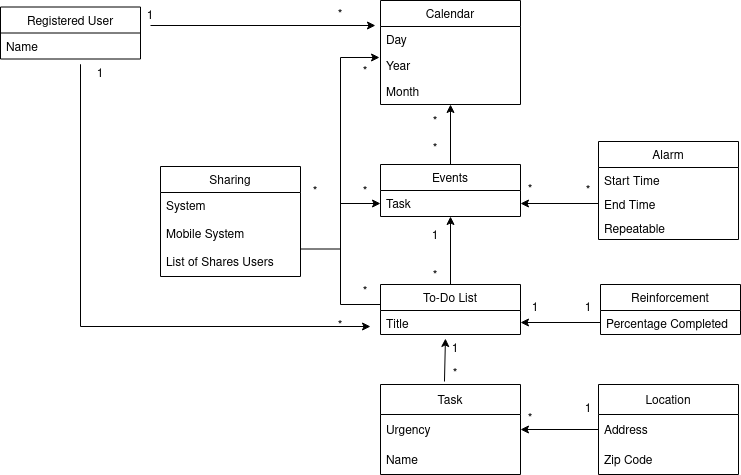

The diagram above was exported from draw.io. Its source (the exported page's mxGraphModel, read from the mxfile embedded in the PNG):
<mxGraphModel dx="2489" dy="788" grid="1" gridSize="10" guides="1" tooltips="1" connect="1" arrows="1" fold="1" page="1" pageScale="1" pageWidth="827" pageHeight="1169" math="0" shadow="0">
  <root>
    <mxCell id="WIyWlLk6GJQsqaUBKTNV-0" />
    <mxCell id="WIyWlLk6GJQsqaUBKTNV-1" parent="WIyWlLk6GJQsqaUBKTNV-0" />
    <mxCell id="SRiksdc5TvCVhzdu10Na-4" value="Calendar" style="swimlane;fontStyle=0;childLayout=stackLayout;horizontal=1;startSize=26;fillColor=none;horizontalStack=0;resizeParent=1;resizeParentMax=0;resizeLast=0;collapsible=1;marginBottom=0;" parent="WIyWlLk6GJQsqaUBKTNV-1" vertex="1">
      <mxGeometry x="300" y="196" width="140" height="104" as="geometry" />
    </mxCell>
    <mxCell id="SRiksdc5TvCVhzdu10Na-9" value="Day" style="text;strokeColor=none;fillColor=none;align=left;verticalAlign=top;spacingLeft=4;spacingRight=4;overflow=hidden;rotatable=0;points=[[0,0.5],[1,0.5]];portConstraint=eastwest;" parent="SRiksdc5TvCVhzdu10Na-4" vertex="1">
      <mxGeometry y="26" width="140" height="26" as="geometry" />
    </mxCell>
    <mxCell id="SRiksdc5TvCVhzdu10Na-11" value="Year" style="text;strokeColor=none;fillColor=none;align=left;verticalAlign=top;spacingLeft=4;spacingRight=4;overflow=hidden;rotatable=0;points=[[0,0.5],[1,0.5]];portConstraint=eastwest;" parent="SRiksdc5TvCVhzdu10Na-4" vertex="1">
      <mxGeometry y="52" width="140" height="26" as="geometry" />
    </mxCell>
    <mxCell id="SRiksdc5TvCVhzdu10Na-10" value="Month" style="text;strokeColor=none;fillColor=none;align=left;verticalAlign=top;spacingLeft=4;spacingRight=4;overflow=hidden;rotatable=0;points=[[0,0.5],[1,0.5]];portConstraint=eastwest;" parent="SRiksdc5TvCVhzdu10Na-4" vertex="1">
      <mxGeometry y="78" width="140" height="26" as="geometry" />
    </mxCell>
    <mxCell id="HT9efYpn8Md2_HOq_zGH-11" style="edgeStyle=orthogonalEdgeStyle;rounded=0;orthogonalLoop=1;jettySize=auto;html=1;exitX=0.5;exitY=0;exitDx=0;exitDy=0;entryX=0.5;entryY=1;entryDx=0;entryDy=0;" parent="WIyWlLk6GJQsqaUBKTNV-1" source="SRiksdc5TvCVhzdu10Na-8" target="SRiksdc5TvCVhzdu10Na-4" edge="1">
      <mxGeometry relative="1" as="geometry" />
    </mxCell>
    <mxCell id="SRiksdc5TvCVhzdu10Na-8" value="Events" style="swimlane;fontStyle=0;childLayout=stackLayout;horizontal=1;startSize=26;fillColor=none;horizontalStack=0;resizeParent=1;resizeParentMax=0;resizeLast=0;collapsible=1;marginBottom=0;" parent="WIyWlLk6GJQsqaUBKTNV-1" vertex="1">
      <mxGeometry x="300" y="360" width="140" height="52" as="geometry" />
    </mxCell>
    <mxCell id="HT9efYpn8Md2_HOq_zGH-15" value="Task" style="text;strokeColor=none;fillColor=none;align=left;verticalAlign=top;spacingLeft=4;spacingRight=4;overflow=hidden;rotatable=0;points=[[0,0.5],[1,0.5]];portConstraint=eastwest;" parent="SRiksdc5TvCVhzdu10Na-8" vertex="1">
      <mxGeometry y="26" width="140" height="26" as="geometry" />
    </mxCell>
    <mxCell id="SRiksdc5TvCVhzdu10Na-19" value="*" style="text;html=1;strokeColor=none;fillColor=none;align=center;verticalAlign=middle;whiteSpace=wrap;rounded=0;" parent="WIyWlLk6GJQsqaUBKTNV-1" vertex="1">
      <mxGeometry x="350" y="340" width="10" height="10" as="geometry" />
    </mxCell>
    <mxCell id="SRiksdc5TvCVhzdu10Na-23" value="Alarm" style="swimlane;fontStyle=0;childLayout=stackLayout;horizontal=1;startSize=26;fillColor=none;horizontalStack=0;resizeParent=1;resizeParentMax=0;resizeLast=0;collapsible=1;marginBottom=0;" parent="WIyWlLk6GJQsqaUBKTNV-1" vertex="1">
      <mxGeometry x="518" y="337" width="140" height="98" as="geometry" />
    </mxCell>
    <mxCell id="SRiksdc5TvCVhzdu10Na-25" value="Start Time" style="text;strokeColor=none;fillColor=none;align=left;verticalAlign=top;spacingLeft=4;spacingRight=4;overflow=hidden;rotatable=0;points=[[0,0.5],[1,0.5]];portConstraint=eastwest;" parent="SRiksdc5TvCVhzdu10Na-23" vertex="1">
      <mxGeometry y="26" width="140" height="24" as="geometry" />
    </mxCell>
    <mxCell id="HT9efYpn8Md2_HOq_zGH-20" value="End Time" style="text;strokeColor=none;fillColor=none;align=left;verticalAlign=top;spacingLeft=4;spacingRight=4;overflow=hidden;rotatable=0;points=[[0,0.5],[1,0.5]];portConstraint=eastwest;" parent="SRiksdc5TvCVhzdu10Na-23" vertex="1">
      <mxGeometry y="50" width="140" height="24" as="geometry" />
    </mxCell>
    <mxCell id="HT9efYpn8Md2_HOq_zGH-21" value="Repeatable" style="text;strokeColor=none;fillColor=none;align=left;verticalAlign=top;spacingLeft=4;spacingRight=4;overflow=hidden;rotatable=0;points=[[0,0.5],[1,0.5]];portConstraint=eastwest;" parent="SRiksdc5TvCVhzdu10Na-23" vertex="1">
      <mxGeometry y="74" width="140" height="24" as="geometry" />
    </mxCell>
    <mxCell id="SRiksdc5TvCVhzdu10Na-32" value="*" style="text;html=1;strokeColor=none;fillColor=none;align=center;verticalAlign=middle;whiteSpace=wrap;rounded=0;" parent="WIyWlLk6GJQsqaUBKTNV-1" vertex="1">
      <mxGeometry x="350" y="310" width="10" height="16" as="geometry" />
    </mxCell>
    <mxCell id="SRiksdc5TvCVhzdu10Na-33" value="*" style="text;html=1;strokeColor=none;fillColor=none;align=center;verticalAlign=middle;whiteSpace=wrap;rounded=0;" parent="WIyWlLk6GJQsqaUBKTNV-1" vertex="1">
      <mxGeometry x="498" y="378" width="20" height="18" as="geometry" />
    </mxCell>
    <mxCell id="HT9efYpn8Md2_HOq_zGH-18" value="*" style="text;html=1;strokeColor=none;fillColor=none;align=center;verticalAlign=middle;whiteSpace=wrap;rounded=0;" parent="WIyWlLk6GJQsqaUBKTNV-1" vertex="1">
      <mxGeometry x="440" y="378" width="20" height="16" as="geometry" />
    </mxCell>
    <mxCell id="HT9efYpn8Md2_HOq_zGH-23" style="edgeStyle=orthogonalEdgeStyle;rounded=0;orthogonalLoop=1;jettySize=auto;html=1;exitX=0;exitY=0.5;exitDx=0;exitDy=0;entryX=1;entryY=0.5;entryDx=0;entryDy=0;" parent="WIyWlLk6GJQsqaUBKTNV-1" source="HT9efYpn8Md2_HOq_zGH-20" edge="1">
      <mxGeometry relative="1" as="geometry">
        <mxPoint x="440" y="399" as="targetPoint" />
      </mxGeometry>
    </mxCell>
    <mxCell id="HT9efYpn8Md2_HOq_zGH-28" style="edgeStyle=orthogonalEdgeStyle;rounded=0;orthogonalLoop=1;jettySize=auto;html=1;exitX=0.5;exitY=0;exitDx=0;exitDy=0;entryX=0.5;entryY=1;entryDx=0;entryDy=0;" parent="WIyWlLk6GJQsqaUBKTNV-1" source="HT9efYpn8Md2_HOq_zGH-24" target="SRiksdc5TvCVhzdu10Na-8" edge="1">
      <mxGeometry relative="1" as="geometry" />
    </mxCell>
    <mxCell id="HT9efYpn8Md2_HOq_zGH-31" style="edgeStyle=orthogonalEdgeStyle;rounded=0;orthogonalLoop=1;jettySize=auto;html=1;exitX=0;exitY=0.5;exitDx=0;exitDy=0;entryX=-0.007;entryY=0.192;entryDx=0;entryDy=0;entryPerimeter=0;" parent="WIyWlLk6GJQsqaUBKTNV-1" source="HT9efYpn8Md2_HOq_zGH-24" target="SRiksdc5TvCVhzdu10Na-11" edge="1">
      <mxGeometry relative="1" as="geometry">
        <Array as="points">
          <mxPoint x="300" y="500" />
          <mxPoint x="260" y="500" />
          <mxPoint x="260" y="253" />
        </Array>
      </mxGeometry>
    </mxCell>
    <mxCell id="HT9efYpn8Md2_HOq_zGH-24" value="To-Do List" style="swimlane;fontStyle=0;childLayout=stackLayout;horizontal=1;startSize=26;fillColor=none;horizontalStack=0;resizeParent=1;resizeParentMax=0;resizeLast=0;collapsible=1;marginBottom=0;" parent="WIyWlLk6GJQsqaUBKTNV-1" vertex="1">
      <mxGeometry x="300" y="480" width="140" height="50" as="geometry" />
    </mxCell>
    <mxCell id="HT9efYpn8Md2_HOq_zGH-26" value="Title" style="text;strokeColor=none;fillColor=none;align=left;verticalAlign=top;spacingLeft=4;spacingRight=4;overflow=hidden;rotatable=0;points=[[0,0.5],[1,0.5]];portConstraint=eastwest;" parent="HT9efYpn8Md2_HOq_zGH-24" vertex="1">
      <mxGeometry y="26" width="140" height="24" as="geometry" />
    </mxCell>
    <mxCell id="HT9efYpn8Md2_HOq_zGH-29" value="*" style="text;html=1;strokeColor=none;fillColor=none;align=center;verticalAlign=middle;whiteSpace=wrap;rounded=0;" parent="WIyWlLk6GJQsqaUBKTNV-1" vertex="1">
      <mxGeometry x="350" y="464" width="10" height="16" as="geometry" />
    </mxCell>
    <mxCell id="HT9efYpn8Md2_HOq_zGH-30" value="1" style="text;html=1;strokeColor=none;fillColor=none;align=center;verticalAlign=middle;whiteSpace=wrap;rounded=0;" parent="WIyWlLk6GJQsqaUBKTNV-1" vertex="1">
      <mxGeometry x="350" y="424" width="10" height="16" as="geometry" />
    </mxCell>
    <mxCell id="HT9efYpn8Md2_HOq_zGH-32" value="*" style="text;html=1;strokeColor=none;fillColor=none;align=center;verticalAlign=middle;whiteSpace=wrap;rounded=0;" parent="WIyWlLk6GJQsqaUBKTNV-1" vertex="1">
      <mxGeometry x="280" y="480" width="10" height="16" as="geometry" />
    </mxCell>
    <mxCell id="HT9efYpn8Md2_HOq_zGH-33" value="*" style="text;html=1;strokeColor=none;fillColor=none;align=center;verticalAlign=middle;whiteSpace=wrap;rounded=0;" parent="WIyWlLk6GJQsqaUBKTNV-1" vertex="1">
      <mxGeometry x="280" y="260" width="10" height="16" as="geometry" />
    </mxCell>
    <mxCell id="HT9efYpn8Md2_HOq_zGH-34" value="Reinforcement" style="swimlane;fontStyle=0;childLayout=stackLayout;horizontal=1;startSize=26;fillColor=none;horizontalStack=0;resizeParent=1;resizeParentMax=0;resizeLast=0;collapsible=1;marginBottom=0;" parent="WIyWlLk6GJQsqaUBKTNV-1" vertex="1">
      <mxGeometry x="520" y="480" width="140" height="50" as="geometry" />
    </mxCell>
    <mxCell id="HT9efYpn8Md2_HOq_zGH-35" value="Percentage Completed" style="text;strokeColor=none;fillColor=none;align=left;verticalAlign=top;spacingLeft=4;spacingRight=4;overflow=hidden;rotatable=0;points=[[0,0.5],[1,0.5]];portConstraint=eastwest;" parent="HT9efYpn8Md2_HOq_zGH-34" vertex="1">
      <mxGeometry y="26" width="140" height="24" as="geometry" />
    </mxCell>
    <mxCell id="HT9efYpn8Md2_HOq_zGH-38" style="edgeStyle=orthogonalEdgeStyle;rounded=0;orthogonalLoop=1;jettySize=auto;html=1;exitX=0;exitY=0.5;exitDx=0;exitDy=0;entryX=1;entryY=0.5;entryDx=0;entryDy=0;" parent="WIyWlLk6GJQsqaUBKTNV-1" source="HT9efYpn8Md2_HOq_zGH-35" target="HT9efYpn8Md2_HOq_zGH-26" edge="1">
      <mxGeometry relative="1" as="geometry" />
    </mxCell>
    <mxCell id="HT9efYpn8Md2_HOq_zGH-39" value="1" style="text;html=1;strokeColor=none;fillColor=none;align=center;verticalAlign=middle;whiteSpace=wrap;rounded=0;" parent="WIyWlLk6GJQsqaUBKTNV-1" vertex="1">
      <mxGeometry x="450" y="496" width="10" height="16" as="geometry" />
    </mxCell>
    <mxCell id="HT9efYpn8Md2_HOq_zGH-40" value="1" style="text;html=1;strokeColor=none;fillColor=none;align=center;verticalAlign=middle;whiteSpace=wrap;rounded=0;" parent="WIyWlLk6GJQsqaUBKTNV-1" vertex="1">
      <mxGeometry x="503" y="496" width="10" height="16" as="geometry" />
    </mxCell>
    <mxCell id="HT9efYpn8Md2_HOq_zGH-45" style="edgeStyle=orthogonalEdgeStyle;rounded=0;orthogonalLoop=1;jettySize=auto;html=1;exitX=1;exitY=0.75;exitDx=0;exitDy=0;entryX=0;entryY=0.5;entryDx=0;entryDy=0;" parent="WIyWlLk6GJQsqaUBKTNV-1" source="HT9efYpn8Md2_HOq_zGH-42" target="HT9efYpn8Md2_HOq_zGH-15" edge="1">
      <mxGeometry relative="1" as="geometry" />
    </mxCell>
    <mxCell id="HT9efYpn8Md2_HOq_zGH-42" value="Sharing" style="swimlane;fontStyle=0;childLayout=stackLayout;horizontal=1;startSize=26;fillColor=none;horizontalStack=0;resizeParent=1;resizeParentMax=0;resizeLast=0;collapsible=1;marginBottom=0;" parent="WIyWlLk6GJQsqaUBKTNV-1" vertex="1">
      <mxGeometry x="80" y="362" width="140" height="110" as="geometry" />
    </mxCell>
    <mxCell id="HT9efYpn8Md2_HOq_zGH-43" value="System&#10;&#10;Mobile System&#10;&#10;List of Shares Users" style="text;strokeColor=none;fillColor=none;align=left;verticalAlign=top;spacingLeft=4;spacingRight=4;overflow=hidden;rotatable=0;points=[[0,0.5],[1,0.5]];portConstraint=eastwest;" parent="HT9efYpn8Md2_HOq_zGH-42" vertex="1">
      <mxGeometry y="26" width="140" height="84" as="geometry" />
    </mxCell>
    <mxCell id="HT9efYpn8Md2_HOq_zGH-46" value="*" style="text;html=1;strokeColor=none;fillColor=none;align=center;verticalAlign=middle;whiteSpace=wrap;rounded=0;" parent="WIyWlLk6GJQsqaUBKTNV-1" vertex="1">
      <mxGeometry x="230" y="380" width="10" height="16" as="geometry" />
    </mxCell>
    <mxCell id="HT9efYpn8Md2_HOq_zGH-48" value="*" style="text;html=1;strokeColor=none;fillColor=none;align=center;verticalAlign=middle;whiteSpace=wrap;rounded=0;" parent="WIyWlLk6GJQsqaUBKTNV-1" vertex="1">
      <mxGeometry x="280" y="383" width="10" height="10" as="geometry" />
    </mxCell>
    <mxCell id="NotsZa_fzu4DcJowDmd3-3" value="Task" style="swimlane;fontStyle=0;childLayout=stackLayout;horizontal=1;startSize=30;horizontalStack=0;resizeParent=1;resizeParentMax=0;resizeLast=0;collapsible=1;marginBottom=0;" parent="WIyWlLk6GJQsqaUBKTNV-1" vertex="1">
      <mxGeometry x="300" y="580" width="140" height="90" as="geometry" />
    </mxCell>
    <mxCell id="NotsZa_fzu4DcJowDmd3-4" value="Urgency" style="text;strokeColor=none;fillColor=none;align=left;verticalAlign=middle;spacingLeft=4;spacingRight=4;overflow=hidden;points=[[0,0.5],[1,0.5]];portConstraint=eastwest;rotatable=0;" parent="NotsZa_fzu4DcJowDmd3-3" vertex="1">
      <mxGeometry y="30" width="140" height="30" as="geometry" />
    </mxCell>
    <mxCell id="NotsZa_fzu4DcJowDmd3-5" value="Name" style="text;strokeColor=none;fillColor=none;align=left;verticalAlign=middle;spacingLeft=4;spacingRight=4;overflow=hidden;points=[[0,0.5],[1,0.5]];portConstraint=eastwest;rotatable=0;" parent="NotsZa_fzu4DcJowDmd3-3" vertex="1">
      <mxGeometry y="60" width="140" height="30" as="geometry" />
    </mxCell>
    <mxCell id="NotsZa_fzu4DcJowDmd3-7" value="" style="endArrow=classic;html=1;rounded=0;entryX=0.464;entryY=1.167;entryDx=0;entryDy=0;entryPerimeter=0;exitX=0.457;exitY=-0.033;exitDx=0;exitDy=0;exitPerimeter=0;" parent="WIyWlLk6GJQsqaUBKTNV-1" source="NotsZa_fzu4DcJowDmd3-3" target="HT9efYpn8Md2_HOq_zGH-26" edge="1">
      <mxGeometry width="50" height="50" relative="1" as="geometry">
        <mxPoint x="230" y="590" as="sourcePoint" />
        <mxPoint x="280" y="540" as="targetPoint" />
      </mxGeometry>
    </mxCell>
    <mxCell id="NotsZa_fzu4DcJowDmd3-8" value="Location" style="swimlane;fontStyle=0;childLayout=stackLayout;horizontal=1;startSize=30;horizontalStack=0;resizeParent=1;resizeParentMax=0;resizeLast=0;collapsible=1;marginBottom=0;" parent="WIyWlLk6GJQsqaUBKTNV-1" vertex="1">
      <mxGeometry x="518" y="580" width="140" height="90" as="geometry" />
    </mxCell>
    <mxCell id="NotsZa_fzu4DcJowDmd3-9" value="Address" style="text;strokeColor=none;fillColor=none;align=left;verticalAlign=middle;spacingLeft=4;spacingRight=4;overflow=hidden;points=[[0,0.5],[1,0.5]];portConstraint=eastwest;rotatable=0;" parent="NotsZa_fzu4DcJowDmd3-8" vertex="1">
      <mxGeometry y="30" width="140" height="30" as="geometry" />
    </mxCell>
    <mxCell id="NotsZa_fzu4DcJowDmd3-10" value="Zip Code" style="text;strokeColor=none;fillColor=none;align=left;verticalAlign=middle;spacingLeft=4;spacingRight=4;overflow=hidden;points=[[0,0.5],[1,0.5]];portConstraint=eastwest;rotatable=0;" parent="NotsZa_fzu4DcJowDmd3-8" vertex="1">
      <mxGeometry y="60" width="140" height="30" as="geometry" />
    </mxCell>
    <mxCell id="NotsZa_fzu4DcJowDmd3-12" value="" style="endArrow=classic;html=1;rounded=0;entryX=1;entryY=0.5;entryDx=0;entryDy=0;exitX=0;exitY=0.5;exitDx=0;exitDy=0;" parent="WIyWlLk6GJQsqaUBKTNV-1" source="NotsZa_fzu4DcJowDmd3-9" target="NotsZa_fzu4DcJowDmd3-4" edge="1">
      <mxGeometry width="50" height="50" relative="1" as="geometry">
        <mxPoint x="470" y="760" as="sourcePoint" />
        <mxPoint x="520" y="710" as="targetPoint" />
      </mxGeometry>
    </mxCell>
    <mxCell id="NotsZa_fzu4DcJowDmd3-14" value="1" style="text;html=1;strokeColor=none;fillColor=none;align=center;verticalAlign=middle;whiteSpace=wrap;rounded=0;" parent="WIyWlLk6GJQsqaUBKTNV-1" vertex="1">
      <mxGeometry x="503" y="590" width="10" height="30" as="geometry" />
    </mxCell>
    <mxCell id="NotsZa_fzu4DcJowDmd3-16" value="*" style="text;html=1;strokeColor=none;fillColor=none;align=center;verticalAlign=middle;whiteSpace=wrap;rounded=0;" parent="WIyWlLk6GJQsqaUBKTNV-1" vertex="1">
      <mxGeometry x="445" y="600" width="10" height="30" as="geometry" />
    </mxCell>
    <mxCell id="NotsZa_fzu4DcJowDmd3-17" value="1" style="text;html=1;strokeColor=none;fillColor=none;align=center;verticalAlign=middle;whiteSpace=wrap;rounded=0;" parent="WIyWlLk6GJQsqaUBKTNV-1" vertex="1">
      <mxGeometry x="370" y="530" width="10" height="30" as="geometry" />
    </mxCell>
    <mxCell id="NotsZa_fzu4DcJowDmd3-20" value="*" style="text;html=1;strokeColor=none;fillColor=none;align=center;verticalAlign=middle;whiteSpace=wrap;rounded=0;" parent="WIyWlLk6GJQsqaUBKTNV-1" vertex="1">
      <mxGeometry x="370" y="554.5" width="10" height="30" as="geometry" />
    </mxCell>
    <mxCell id="YIEUvnWtoaFeLY_w1HGf-0" value="Registered User" style="swimlane;fontStyle=0;childLayout=stackLayout;horizontal=1;startSize=26;fillColor=none;horizontalStack=0;resizeParent=1;resizeParentMax=0;resizeLast=0;collapsible=1;marginBottom=0;" parent="WIyWlLk6GJQsqaUBKTNV-1" vertex="1">
      <mxGeometry x="-80" y="202.5" width="140" height="52" as="geometry" />
    </mxCell>
    <mxCell id="YIEUvnWtoaFeLY_w1HGf-3" value="Name" style="text;strokeColor=none;fillColor=none;align=left;verticalAlign=top;spacingLeft=4;spacingRight=4;overflow=hidden;rotatable=0;points=[[0,0.5],[1,0.5]];portConstraint=eastwest;" parent="YIEUvnWtoaFeLY_w1HGf-0" vertex="1">
      <mxGeometry y="26" width="140" height="26" as="geometry" />
    </mxCell>
    <mxCell id="YIEUvnWtoaFeLY_w1HGf-4" value="" style="endArrow=classic;html=1;rounded=0;entryX=-0.036;entryY=-0.038;entryDx=0;entryDy=0;entryPerimeter=0;" parent="WIyWlLk6GJQsqaUBKTNV-1" target="SRiksdc5TvCVhzdu10Na-9" edge="1">
      <mxGeometry width="50" height="50" relative="1" as="geometry">
        <mxPoint x="70" y="221" as="sourcePoint" />
        <mxPoint x="533" y="190" as="targetPoint" />
      </mxGeometry>
    </mxCell>
    <mxCell id="YIEUvnWtoaFeLY_w1HGf-5" value="*" style="text;html=1;strokeColor=none;fillColor=none;align=center;verticalAlign=middle;whiteSpace=wrap;rounded=0;" parent="WIyWlLk6GJQsqaUBKTNV-1" vertex="1">
      <mxGeometry x="230" y="202.5" width="60" height="17" as="geometry" />
    </mxCell>
    <mxCell id="YIEUvnWtoaFeLY_w1HGf-7" value="1" style="text;html=1;strokeColor=none;fillColor=none;align=center;verticalAlign=middle;whiteSpace=wrap;rounded=0;" parent="WIyWlLk6GJQsqaUBKTNV-1" vertex="1">
      <mxGeometry x="40" y="203" width="60" height="17" as="geometry" />
    </mxCell>
    <mxCell id="YIEUvnWtoaFeLY_w1HGf-10" value="" style="endArrow=classic;html=1;rounded=0;entryX=1;entryY=0.5;entryDx=0;entryDy=0;" parent="WIyWlLk6GJQsqaUBKTNV-1" target="YIEUvnWtoaFeLY_w1HGf-11" edge="1">
      <mxGeometry width="50" height="50" relative="1" as="geometry">
        <mxPoint y="512" as="sourcePoint" />
        <mxPoint x="290" y="512" as="targetPoint" />
        <Array as="points">
          <mxPoint y="260" />
          <mxPoint y="522" />
        </Array>
      </mxGeometry>
    </mxCell>
    <mxCell id="YIEUvnWtoaFeLY_w1HGf-11" value="*" style="text;html=1;strokeColor=none;fillColor=none;align=center;verticalAlign=middle;whiteSpace=wrap;rounded=0;" parent="WIyWlLk6GJQsqaUBKTNV-1" vertex="1">
      <mxGeometry x="230" y="512" width="60" height="20" as="geometry" />
    </mxCell>
    <mxCell id="YIEUvnWtoaFeLY_w1HGf-12" value="1" style="text;html=1;strokeColor=none;fillColor=none;align=center;verticalAlign=middle;whiteSpace=wrap;rounded=0;" parent="WIyWlLk6GJQsqaUBKTNV-1" vertex="1">
      <mxGeometry x="-10" y="260" width="60" height="20" as="geometry" />
    </mxCell>
  </root>
</mxGraphModel>